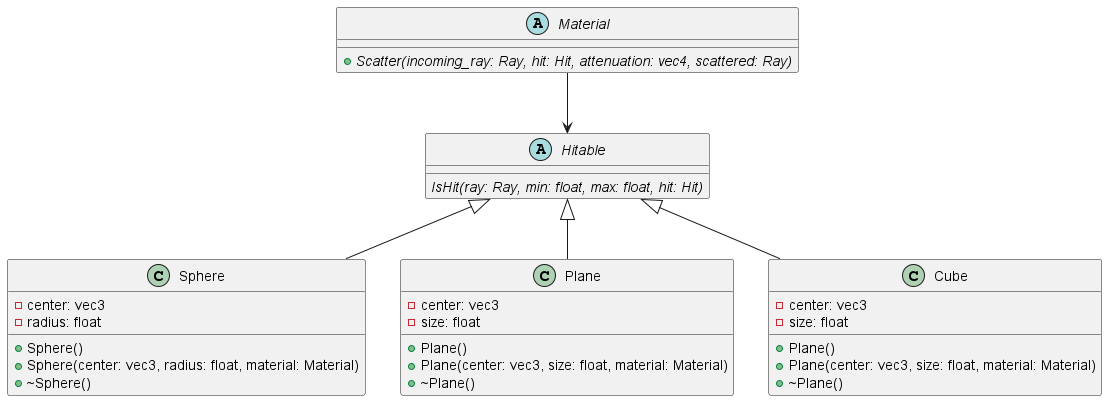

The diagram above was rendered by PlantUML. Its source (embedded in the PNG):
@startuml raytracer_classes
abstract Hitable
Hitable : {abstract} IsHit(ray: Ray, min: float, max: float, hit: Hit)

class Sphere
Sphere : -center: vec3
Sphere : -radius: float
Sphere : +Sphere()
Sphere : +Sphere(center: vec3, radius: float, material: Material)
Sphere : +~Sphere()

abstract Material
Material : {abstract} +Scatter(incoming_ray: Ray, hit: Hit, attenuation: vec4, scattered: Ray)

class Plane
Plane : -center: vec3
Plane : -size: float
Plane : +Plane()
Plane : +Plane(center: vec3, size: float, material: Material)
Plane : +~Plane()

class Cube
Cube : -center: vec3
Cube : -size: float
Cube : +Plane()
Cube : +Plane(center: vec3, size: float, material: Material)
Cube : +~Plane()

Hitable <|-- Sphere
Hitable <|-- Plane
Hitable <|-- Cube
Material --> Hitable
@enduml